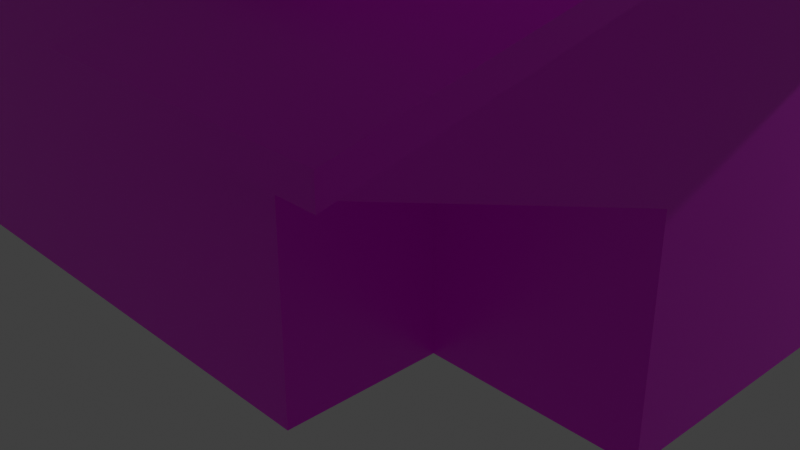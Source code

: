 # Source: church.blend  (saved by Blender 3.0.42; exported with 4.5.12 LTS)
import bpy
from mathutils import Matrix  # noqa: F401  (used for matrix-valued properties, if any)

bpy.ops.wm.read_factory_settings(use_empty=True)
scene = bpy.context.scene
scene.name = 'Scene'

# ---- collections
col_collection = bpy.data.collections.new('Collection'); scene.collection.children.link(col_collection)

# ---- images (referenced by path relative to the original .blend; pixels are not part of the script)
import os
ASSET_DIR = os.environ.get("B2B_ASSET_DIR", "")  # directory of the original .blend (textures are referenced by path, not embedded)
HERE = os.path.dirname(os.path.abspath(__file__))  # packed textures are extracted next to this script under _unpacked/

def load_image(name, relpath, width, height, colorspace="sRGB"):
    """Load a texture the original file referenced (path relative to the .blend, or extracted next to this script)."""
    p = next((c for c in (os.path.join(HERE, relpath), os.path.join(ASSET_DIR, relpath)) if relpath and os.path.exists(c)), "")
    if p:
        img = bpy.data.images.load(p, check_existing=True)
        img.name = name
    else:  # same state as the original file: an image datablock whose file is absent (Cycles renders it pink)
        img = bpy.data.images.new(name, width, height)
        img.source = "FILE"
        img.filepath = "//" + (relpath or name)
    img.colorspace_settings.name = colorspace
    return img
img_palette_png = load_image('palette.png', 'palette.png', 1024, 1024, 'sRGB')

# ---- materials (node trees are filled in below, after node groups)
mat_material = bpy.data.materials.new('Material')
mat_material.alpha_threshold = 0.0
mat_material.use_transparent_shadow = False
mat_material.line_color = (0.0, 0.0, 0.0, 1.0)

# ---- material node trees
mat_material.use_nodes = True; mat_material.node_tree.nodes.clear()
_N = mat_material.node_tree.nodes; _L = mat_material.node_tree.links
n0 = _N.new('ShaderNodeOutputMaterial'); n0.name = 'Material Output'; n0.location = (300, 300)
n1 = _N.new('ShaderNodeBsdfPrincipled'); n1.name = 'Principled BSDF'; n1.location = (10, 300)
n1.distribution = 'GGX'
n1.subsurface_method = 'RANDOM_WALK_SKIN'
n1.inputs[2].default_value = 0.4
n1.inputs[3].default_value = 1.45
n1.inputs[27].default_value = (0.0, 0.0, 0.0, 1.0)
n1.inputs[28].default_value = 1.0
n2 = _N.new('ShaderNodeTexImage'); n2.name = 'Image Texture'; n2.location = (-363, 198)
n2.image = img_palette_png
_L.new(n1.outputs[0], n0.inputs[0])
_L.new(n2.outputs[0], n1.inputs[0])
n0.is_active_output = True

# ---- world
world_world = bpy.data.worlds.new('World'); scene.world = world_world
world_world.use_nodes = True; world_world.node_tree.nodes.clear()
_N = world_world.node_tree.nodes; _L = world_world.node_tree.links
n0 = _N.new('ShaderNodeOutputWorld'); n0.name = 'World Output'; n0.location = (300, 300)
n1 = _N.new('ShaderNodeBackground'); n1.name = 'Background'; n1.location = (10, 300)
n1.inputs[0].default_value = (0.05088, 0.05088, 0.05088, 1.0)
_L.new(n1.outputs[0], n0.inputs[0])
n0.is_active_output = True
world_world.color = (0.05088, 0.05088, 0.05088)
world_world.use_sun_shadow = False
world_world.sun_shadow_jitter_overblur = 0.0

# ---- cameras
cam_camera = bpy.data.cameras.new('Camera')
cam_camera.clip_end = 100.0
cam_camera.ortho_scale = 7.314

# ---- lights
light_light = bpy.data.lights.new('Light', 'POINT')
light_light.transmission_factor = 0.0
light_light.energy = 1000.0
light_light.shadow_soft_size = 0.1
light_light.shadow_maximum_resolution = 0.006
light_light.use_absolute_resolution = True

# ---- meshes
me_cube = bpy.data.meshes.new('Cube')
me_cube.from_pydata([(1.0, 1.5, 1.0), (1.0, 1.5, -1.0), (1.0, -1.5, 1.0), (1.0, -1.5, -1.0), (-3.005, 1.5, 1.0), (-3.005, 1.5, -1.0), (-3.005, -1.5, 1.0), (-3.005, -1.5, -1.0), (1.0, 0.0, 2.715), (-3.005, 0.0, 2.715), (1.0, 1.5, 0.0), (1.0, -1.5, 0.0), (1.0, 0.0, 1.0), (1.0, 0.0, -1.0), (1.0, 0.0, 1.0), (1.0, 1.5, -0.5), (1.0, -1.5, -0.5), (1.0, -0.75, 1.0), (1.0, 0.75, -1.0), (1.0, 1.5, 0.5), (1.0, -1.5, 0.5), (1.0, 0.75, 1.0), (1.0, -0.75, -1.0), (1.0, -0.75, 0.0), (1.0, 0.75, 0.0), (2.0, 0.0, 1.0), (1.0, 0.0, 0.5), (1.0, 0.75, 0.5), (1.0, 0.75, -0.5), (1.0, -0.75, -0.5), (1.0, -2.207, 0.5), (2.0, -0.75, -1.0), (2.0, 0.0, -1.0), (2.0, 0.75, 0.0), (2.0, 0.0, 0.0), (2.0, 0.0, -0.5), (2.0, 0.0, 0.5), (2.0, 0.75, -1.0), (2.0, -0.75, 0.0), (2.0, 0.75, 0.5), (2.0, 0.75, -0.5), (2.0, -0.75, -0.5), (2.0, -2.207, 0.5), (1.0, -2.207, 0.6), (2.0, -2.207, 0.6), (1.0, 0.75, 0.6), (2.0, 0.75, 0.6), (2.0, 0.0, 1.1), (1.0, 0.0, 1.1), (1.0, -1.5, 1.1), (-3.005, -1.5, 1.1), (-3.005, 1.5, 1.1), (1.0, 1.5, 1.1), (1.0, 0.0, 2.815), (-3.005, 0.0, 2.815), (2.1, 0.75, 0.5), (2.1, 0.75, 0.6), (2.1, 0.0, 1.0), (2.1, -2.207, 0.5), (2.1, 0.0, 1.1), (2.1, -2.207, 0.6), (1.0, 0.75, 0.5), (2.0, 0.75, 0.5), (1.0, 0.75, 0.6), (2.0, 0.75, 0.6), (2.1, 0.75, 0.5), (2.1, 0.75, 0.6)], [], [(3, 16, 11, 20, 2, 6, 7), (7, 6, 4, 5), (5, 1, 18, 13, 22, 3, 7), (30, 17, 2, 20), (5, 4, 0, 19, 10, 15, 1), (4, 6, 9), (2, 17, 12, 21, 0, 8), (6, 2, 49, 50), (0, 4, 51, 52), (29, 23, 11, 16), (42, 36, 25), (27, 21, 12, 26), (22, 13, 32, 31), (10, 19, 27, 24), (19, 0, 21, 27), (29, 22, 31, 41), (1, 15, 28, 18), (15, 10, 24, 28), (22, 29, 16, 3), (27, 26, 14), (18, 28, 40, 37), (23, 30, 20, 11), (24, 27, 39, 33), (26, 12, 17, 30), (40, 33, 34, 35), (33, 39, 36, 34), (37, 40, 35, 32), (32, 35, 41, 31), (35, 34, 38, 41), (34, 36, 42, 38), (28, 24, 33, 40), (30, 23, 38, 42), (23, 29, 41, 38), (13, 18, 37, 32), (36, 39, 25), (26, 30, 14), (25, 39, 55, 57), (46, 45, 48, 47, 59, 56), (27, 14, 48, 45), (55, 39, 62, 65), (43, 44, 60, 59, 47, 48), (14, 30, 43, 48), (50, 49, 53, 54), (52, 51, 54, 53), (8, 0, 52, 53), (9, 6, 50, 54), (2, 8, 53, 49), (4, 9, 54, 51), (58, 57, 59, 60), (57, 55, 56, 59), (42, 25, 57, 58), (42, 58, 60, 44, 43, 30), (62, 61, 63, 64, 66, 65), (39, 27, 61, 62), (45, 46, 64, 63), (46, 56, 66, 64), (56, 55, 65, 66), (27, 45, 63, 61)])
_uv = me_cube.uv_layers.new(name='UVMap')
_uv.uv.foreach_set('vector', [0.4553, 0.9513, 0.4553, 0.9513, 0.4553, 0.9513, 0.4553, 0.9513, 0.4553, 0.9513, 0.4553, 0.9513, 0.4553, 0.9513, 0.4553, 0.9513, 0.4553, 0.9513, 0.4553, 0.9513, 0.4553, 0.9513, 0.4553, 0.9513, 0.4553, 0.9513, 0.4553, 0.9513, 0.4553, 0.9513, 0.4553, 0.9513, 0.4553, 0.9513, 0.4553, 0.9513, 0.4553, 0.9513, 0.4553, 0.9513, 0.4553, 0.9513, 0.4553, 0.9513, 0.4553, 0.9513, 0.4553, 0.9513, 0.4553, 0.9513, 0.4553, 0.9513, 0.4553, 0.9513, 0.4553, 0.9513, 0.4553, 0.9513, 0.4553, 0.9513, 0.4553, 0.9513, 0.4553, 0.9513, 0.4553, 0.9513, 0.4553, 0.9513, 0.4553, 0.9513, 0.4553, 0.9513, 0.4553, 0.9513, 0.4553, 0.9513, 0.4553, 0.9513, 0.4553, 0.9513, 0.4553, 0.9513, 0.4553, 0.9513, 0.4553, 0.9513, 0.4553, 0.9513, 0.4553, 0.9513, 0.4553, 0.9513, 0.4553, 0.9513, 0.4553, 0.9513, 0.4553, 0.9513, 0.4553, 0.9513, 0.4553, 0.9513, 0.4553, 0.9513, 0.4553, 0.9513, 0.4553, 0.9513, 0.4553, 0.9513, 0.4553, 0.9513, 0.4553, 0.9513, 0.4553, 0.9513, 0.4553, 0.9513, 0.4553, 0.9513, 0.4553, 0.9513, 0.4553, 0.9513, 0.4553, 0.9513, 0.4553, 0.9513, 0.4553, 0.9513, 0.4553, 0.9513, 0.4553, 0.9513, 0.4553, 0.9513, 0.4553, 0.9513, 0.4553, 0.9513, 0.4553, 0.9513, 0.4553, 0.9513, 0.4553, 0.9513, 0.4553, 0.9513, 0.4553, 0.9513, 0.4553, 0.9513, 0.4553, 0.9513, 0.4553, 0.9513, 0.4553, 0.9513, 0.4553, 0.9513, 0.4553, 0.9513, 0.4553, 0.9513, 0.4553, 0.9513, 0.4553, 0.9513, 0.4553, 0.9513, 0.4553, 0.9513, 0.4553, 0.9513, 0.4553, 0.9513, 0.4553, 0.9513, 0.4553, 0.9513, 0.4553, 0.9513, 0.4553, 0.9513, 0.4553, 0.9513, 0.4553, 0.9513, 0.4553, 0.9513, 0.4553, 0.9513, 0.4553, 0.9513, 0.4553, 0.9513, 0.4553, 0.9513, 0.4553, 0.9513, 0.4553, 0.9513, 0.4553, 0.9513, 0.4553, 0.9513, 0.4553, 0.9513, 0.4553, 0.9513, 0.4553, 0.9513, 0.4553, 0.9513, 0.4553, 0.9513, 0.4553, 0.9513, 0.4553, 0.9513, 0.4553, 0.9513, 0.4553, 0.9513, 0.4553, 0.9513, 0.4553, 0.9513, 0.4553, 0.9513, 0.4553, 0.9513, 0.4553, 0.9513, 0.4553, 0.9513, 0.4553, 0.9513, 0.4553, 0.9513, 0.4553, 0.9513, 0.4553, 0.9513, 0.4553, 0.9513, 0.4553, 0.9513, 0.4553, 0.9513, 0.4553, 0.9513, 0.4553, 0.9513, 0.4553, 0.9513, 0.4553, 0.9513, 0.4553, 0.9513, 0.4553, 0.9513, 0.4553, 0.9513, 0.4553, 0.9513, 0.4553, 0.9513, 0.4553, 0.9513, 0.4553, 0.9513, 0.4553, 0.9513, 0.4553, 0.9513, 0.4553, 0.9513, 0.4553, 0.9513, 0.4553, 0.9513, 0.4553, 0.9513, 0.4553, 0.9513, 0.4553, 0.9513, 0.4553, 0.9513, 0.4553, 0.9513, 0.4553, 0.9513, 0.4553, 0.9513, 0.4553, 0.9513, 0.4553, 0.9513, 0.4553, 0.9513, 0.4553, 0.9513, 0.4553, 0.9513, 0.4553, 0.9513, 0.4553, 0.9513, 0.4553, 0.9513, 0.4553, 0.9513, 0.4553, 0.9513, 0.4553, 0.9513, 0.4553, 0.9513, 0.4553, 0.9513, 0.4553, 0.9513, 0.4553, 0.9513, 0.4553, 0.9513, 0.4553, 0.9513, 0.4553, 0.9513, 0.4553, 0.9513, 0.4553, 0.9513, 0.4553, 0.9513, 0.4553, 0.9513, 0.4553, 0.9513, 0.4553, 0.9513, 0.4553, 0.9513, 0.4553, 0.9513, 0.4553, 0.9513, 0.4553, 0.9513, 0.4553, 0.9513, 0.4553, 0.9513, 0.4553, 0.9513, 0.4553, 0.9513, 0.4553, 0.9513, 0.4553, 0.9513, 0.4553, 0.9513, 0.4553, 0.9513, 0.4553, 0.9513, 0.4553, 0.9513, 0.4553, 0.9513, 0.4553, 0.9513, 0.4553, 0.9513, 0.4553, 0.9513, 0.4553, 0.9513, 0.4553, 0.9513, 0.4553, 0.9513, 0.4553, 0.9513, 0.4553, 0.9513, 0.4553, 0.9513, 0.4553, 0.9513, 0.4553, 0.9513, 0.4553, 0.9513, 0.4553, 0.9513, 0.4553, 0.9513, 0.4553, 0.9513, 0.4553, 0.9513, 0.4553, 0.9513, 0.4553, 0.9513, 0.4553, 0.9513, 0.4553, 0.9513, 0.4553, 0.9513, 0.4553, 0.9513, 0.4553, 0.9513, 0.4553, 0.9513, 0.4553, 0.9513, 0.4553, 0.9513, 0.4553, 0.9513, 0.4553, 0.9513, 0.4553, 0.9513, 0.4553, 0.9513, 0.4553, 0.9513, 0.4553, 0.9513, 0.4553, 0.9513, 0.4553, 0.9513, 0.4553, 0.9513, 0.4553, 0.9513, 0.4553, 0.9513, 0.4553, 0.9513, 0.4553, 0.9513, 0.4553, 0.9513, 0.4553, 0.9513, 0.4553, 0.9513, 0.4553, 0.9513, 0.4553, 0.9513, 0.4553, 0.9513, 0.4553, 0.9513, 0.4553, 0.9513, 0.4553, 0.9513, 0.4553, 0.9513, 0.4553, 0.9513, 0.4553, 0.9513, 0.4553, 0.9513, 0.4553, 0.9513, 0.4553, 0.9513, 0.4553, 0.9513, 0.4553, 0.9513, 0.4553, 0.9513, 0.4553, 0.9513, 0.4553, 0.9513])
me_cube.materials.append(mat_material)
me_cube.use_remesh_preserve_volume = False
me_cube.use_remesh_preserve_attributes = False
me_cube.use_mirror_vertex_groups = False
me_cube.update()

# ---- objects
ob_cube = bpy.data.objects.new('Cube', me_cube)
ob_light = bpy.data.objects.new('Light', light_light)
ob_camera = bpy.data.objects.new('Camera', cam_camera)

# ---- transforms, parenting, visibility, modifiers, constraints
ob_cube.location = (0.0, 0.0, 2.0)
ob_cube.scale = (2.0, 2.0, 2.0)
ob_cube.lock_rotations_4d = False
ob_cube.empty_display_type = 'ARROWS'
ob_cube.lineart.crease_threshold = 0.0
ob_light.location = (4.364, 6.473, 4.808)
ob_light.rotation_euler = (0.6503, 0.05522, 1.866)
ob_light.lock_rotations_4d = False
ob_light.empty_display_type = 'ARROWS'
ob_light.color = (0.0, 0.0, 0.0, 0.0)
ob_light.lineart.crease_threshold = 0.0
ob_camera.location = (7.359, -6.926, 4.958)
ob_camera.rotation_euler = (1.109, 0.0, 0.8149)
ob_camera.lock_rotations_4d = False
ob_camera.empty_display_type = 'ARROWS'
ob_camera.color = (0.0, 0.0, 0.0, 0.0)
ob_camera.display_type = 'WIRE'
ob_camera.lineart.crease_threshold = 0.0

# ---- collection membership
col_collection.objects.link(ob_cube)
col_collection.objects.link(ob_light)
col_collection.objects.link(ob_camera)

# ---- scene / render settings (as saved in the file)
scene.camera = ob_camera
scene.frame_start = 1; scene.frame_end = 250; scene.frame_set(54)
scene.render.engine = 'BLENDER_EEVEE_NEXT'
scene.cycles.sampling_pattern = 'TABULATED_SOBOL'
scene.cycles.use_light_tree = False
scene.view_settings.view_transform = 'Standard'
bpy.context.view_layer.update()
